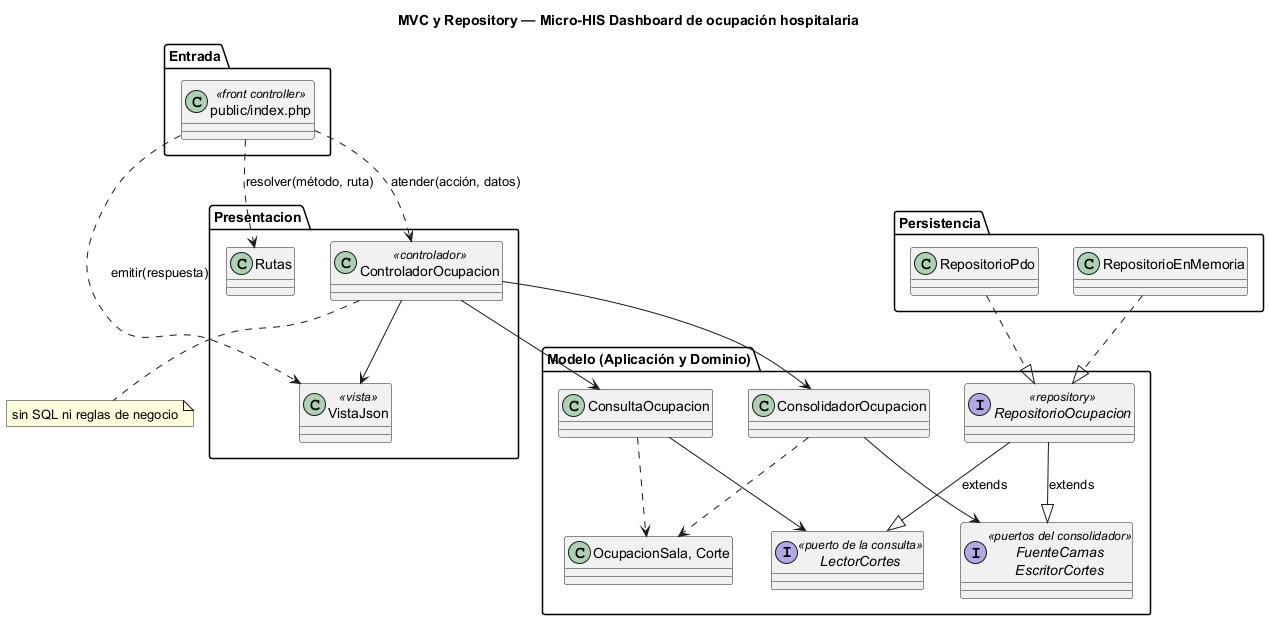

The diagram above was rendered by PlantUML. Its source (embedded in the PNG):
@startuml semana-04-mvc-repository
title MVC y Repository — Micro-HIS Dashboard de ocupación hospitalaria
package "Entrada" {
  class "public/index.php" as Front <<front controller>>
}
package Presentacion {
  class Rutas
  class ControladorOcupacion <<controlador>>
  class VistaJson <<vista>>
}
package "Modelo (Aplicación y Dominio)" {
  class ConsolidadorOcupacion
  class ConsultaOcupacion
  interface "FuenteCamas\nEscritorCortes" as Escritura <<puertos del consolidador>>
  interface LectorCortes <<puerto de la consulta>>
  interface RepositorioOcupacion <<repository>>
  class "OcupacionSala, Corte" as Reglas
}
package Persistencia {
  class RepositorioPdo
  class RepositorioEnMemoria
}
Front ..> Rutas : resolver(método, ruta)
Front ..> ControladorOcupacion : atender(acción, datos)
Front ..> VistaJson : emitir(respuesta)
ControladorOcupacion --> ConsolidadorOcupacion
ControladorOcupacion --> ConsultaOcupacion
ControladorOcupacion --> VistaJson
ConsolidadorOcupacion --> Escritura
ConsultaOcupacion --> LectorCortes
ConsolidadorOcupacion ..> Reglas
ConsultaOcupacion ..> Reglas
RepositorioOcupacion --|> Escritura : extends
RepositorioOcupacion --|> LectorCortes : extends
RepositorioPdo ..|> RepositorioOcupacion
RepositorioEnMemoria ..|> RepositorioOcupacion
note bottom of ControladorOcupacion : sin SQL ni reglas de negocio
@enduml